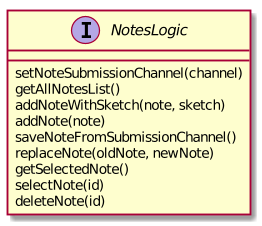

The diagram above was rendered by PlantUML. Its source (embedded in the PNG):
@startuml

interface NotesLogic {
    setNoteSubmissionChannel(channel)
    getAllNotesList()
    addNoteWithSketch(note, sketch)
    addNote(note)
    saveNoteFromSubmissionChannel()
    replaceNote(oldNote, newNote)
    getSelectedNote()
    selectNote(id)
    deleteNote(id)
}

@enduml